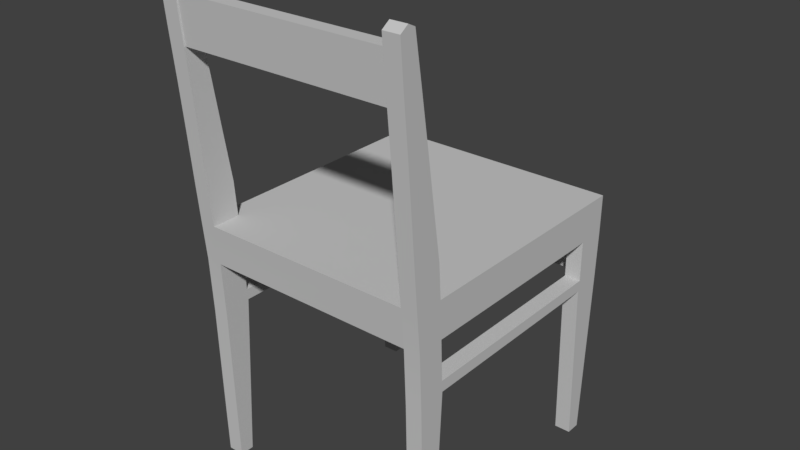 # Source: chair_Blender_.blend  (saved by Blender 2.79.0; exported with 4.5.12 LTS)
import bpy
from mathutils import Matrix  # noqa: F401  (used for matrix-valued properties, if any)

bpy.ops.wm.read_factory_settings(use_empty=True)
scene = bpy.context.scene
scene.name = 'Scene'

# ---- collections
col_collection_1 = bpy.data.collections.new('Collection 1'); scene.collection.children.link(col_collection_1)

# ---- materials (node trees are filled in below, after node groups)
mat_chair_mat = bpy.data.materials.new('chair_Mat')
mat_chair_mat.alpha_threshold = 0.0
mat_chair_mat.use_transparent_shadow = False
mat_chair_mat.diffuse_color = (0.588, 0.588, 0.588, 1.0)
mat_chair_mat.specular_color = (0.0, 0.0, 0.0)
mat_chair_mat.roughness = 0.5
mat_chair_mat.specular_intensity = 1.0

# ---- material node trees

# ---- world
world_world = bpy.data.worlds.new('World'); scene.world = world_world
world_world.color = (0.05088, 0.05088, 0.05088)
world_world.use_sun_shadow = False
world_world.sun_shadow_jitter_overblur = 0.0
world_world.cycles.sampling_method = 'MANUAL'

# ---- meshes
me_chair = bpy.data.meshes.new('chair')
me_chair.from_pydata([(-1.237, 4.864, 1.412), (1.249, 4.864, 1.412), (-1.237, 4.864, 1.608), (1.249, 4.864, 1.608), (1.249, 5.384, 1.494), (-1.237, 5.384, 1.494), (1.249, 5.384, 1.655), (-1.237, 5.384, 1.655), (1.263, 2.171, -1.514), (-1.259, 2.044, -1.513), (1.261, 2.044, -1.514), (-1.259, 2.171, -1.513), (-1.259, 2.044, -1.644), (-1.259, 2.171, -1.644), (1.262, 2.171, -1.645), (1.26, 2.044, -1.645), (1.408, 5.521, 1.684), (1.408, 5.044, 1.642), (1.408, 5.585, 1.591), (1.408, 5.044, 1.422), (1.408, 4.476, 1.587), (1.408, 4.476, 1.33), (1.408, 3.908, 1.537), (1.408, 3.908, 1.242), (1.408, 3.34, 1.489), (1.408, 3.34, 1.152), (1.408, 2.944, 1.454), (1.408, 2.944, 1.124), (1.408, 2.493, 1.412), (1.408, 2.513, 1.1), (1.408, 2.944, -1.311), (1.408, 2.513, -1.34), (1.408, 2.944, -1.684), (1.408, 2.493, -1.678), (1.408, 2.067, 1.392), (1.408, 2.047, 1.079), (1.408, 2.047, -1.34), (1.408, 2.048, -1.66), (1.408, 1.854, 1.382), (1.408, 1.92, 1.069), (1.408, 1.92, -1.325), (1.408, 1.919, -1.655), (1.408, 0.4997, 1.346), (1.408, 0.4997, 1.14), (1.408, 0.4997, -1.371), (1.408, 0.4997, -1.582), (1.408, -0.002339, 1.331), (1.408, -0.002339, 1.166), (1.408, -0.002339, -1.386), (1.408, -0.002339, -1.556), (1.408, 5.544, 1.505), (1.222, 5.585, 1.591), (1.222, 5.044, 1.642), (1.222, 5.521, 1.684), (1.222, 5.044, 1.422), (1.222, 4.476, 1.587), (1.222, 4.476, 1.33), (1.222, 3.908, 1.537), (1.222, 3.908, 1.242), (1.222, 3.34, 1.489), (1.222, 3.34, 1.152), (1.222, 2.944, 1.454), (1.222, 2.944, 1.124), (1.222, 2.493, 1.412), (1.222, 2.513, 1.1), (1.222, 2.944, -1.684), (1.222, 2.513, -1.34), (1.222, 2.944, -1.311), (1.222, 2.493, -1.678), (1.222, 2.067, 1.392), (1.222, 2.047, 1.079), (1.222, 2.047, -1.34), (1.222, 2.048, -1.66), (1.222, 1.854, 1.382), (1.222, 1.92, 1.069), (1.222, 1.92, -1.325), (1.222, 1.919, -1.655), (1.222, 0.4997, 1.346), (1.222, 0.4997, 1.14), (1.222, 0.4997, -1.371), (1.222, 0.4997, -1.582), (1.222, -0.002339, 1.331), (1.222, -0.002339, 1.166), (1.222, -0.002339, -1.386), (1.222, -0.002339, -1.556), (1.222, 5.544, 1.505), (1.222, 2.944, 1.124), (-1.222, 5.521, 1.684), (-1.222, 5.044, 1.642), (-1.222, 5.585, 1.591), (-1.222, 5.044, 1.422), (-1.222, 4.476, 1.587), (-1.222, 4.476, 1.33), (-1.222, 3.908, 1.537), (-1.222, 3.908, 1.242), (-1.222, 3.34, 1.489), (-1.222, 3.34, 1.152), (-1.222, 2.944, 1.454), (-1.222, 2.944, 1.124), (-1.222, 2.493, 1.412), (-1.222, 2.513, 1.1), (-1.222, 2.944, -1.311), (-1.222, 2.513, -1.34), (-1.222, 2.944, -1.684), (-1.222, 2.493, -1.678), (-1.222, 2.067, 1.392), (-1.222, 2.047, 1.079), (-1.222, 2.047, -1.34), (-1.222, 2.048, -1.66), (-1.222, 1.854, 1.382), (-1.222, 1.92, 1.069), (-1.222, 1.92, -1.325), (-1.222, 1.919, -1.655), (-1.222, 0.4997, 1.346), (-1.222, 0.4997, 1.14), (-1.222, 0.4997, -1.371), (-1.222, 0.4997, -1.582), (-1.222, -0.002339, 1.331), (-1.222, -0.002339, 1.166), (-1.222, -0.002339, -1.386), (-1.222, -0.002339, -1.556), (-1.222, 5.544, 1.505), (-1.408, 5.585, 1.591), (-1.408, 5.044, 1.642), (-1.408, 5.521, 1.684), (-1.408, 5.044, 1.422), (-1.408, 4.476, 1.587), (-1.408, 4.476, 1.33), (-1.408, 3.908, 1.537), (-1.408, 3.908, 1.242), (-1.408, 3.34, 1.489), (-1.408, 3.34, 1.152), (-1.408, 2.944, 1.454), (-1.408, 2.944, 1.124), (-1.408, 2.493, 1.412), (-1.408, 2.513, 1.1), (-1.408, 2.944, -1.684), (-1.408, 2.513, -1.34), (-1.408, 2.944, -1.311), (-1.408, 2.493, -1.678), (-1.408, 2.067, 1.392), (-1.408, 2.047, 1.079), (-1.408, 2.047, -1.34), (-1.408, 2.048, -1.66), (-1.408, 1.854, 1.382), (-1.408, 1.92, 1.069), (-1.408, 1.92, -1.325), (-1.408, 1.919, -1.655), (-1.408, 0.4997, 1.346), (-1.408, 0.4997, 1.14), (-1.408, 0.4997, -1.371), (-1.408, 0.4997, -1.582), (-1.408, -0.002339, 1.331), (-1.408, -0.002339, 1.166), (-1.408, -0.002339, -1.386), (-1.408, -0.002339, -1.556), (-1.408, 5.544, 1.505)], [], [(0, 1, 2), (2, 1, 3), (4, 5, 6), (6, 5, 7), (0, 4, 1), (4, 0, 5), (2, 3, 6), (6, 7, 2), (8, 9, 10), (9, 8, 11), (12, 13, 14), (14, 15, 12), (9, 12, 15), (15, 10, 9), (8, 14, 13), (13, 11, 8), (16, 17, 18), (17, 19, 18), (17, 20, 19), (20, 21, 19), (20, 22, 21), (22, 23, 21), (22, 24, 23), (24, 25, 23), (24, 26, 25), (26, 27, 25), (26, 28, 27), (28, 29, 27), (30, 31, 32), (31, 33, 32), (28, 34, 29), (34, 35, 29), (31, 36, 33), (36, 37, 33), (34, 38, 35), (38, 39, 35), (36, 40, 37), (40, 41, 37), (38, 42, 39), (42, 43, 39), (40, 44, 41), (44, 45, 41), (42, 46, 43), (46, 47, 43), (44, 48, 45), (48, 49, 45), (19, 50, 18), (30, 29, 31), (29, 30, 27), (36, 39, 40), (39, 36, 35), (51, 52, 53), (51, 54, 52), (54, 55, 52), (54, 56, 55), (56, 57, 55), (56, 58, 57), (58, 59, 57), (58, 60, 59), (60, 61, 59), (60, 62, 61), (62, 63, 61), (62, 64, 63), (65, 66, 67), (65, 68, 66), (64, 69, 63), (64, 70, 69), (68, 71, 66), (68, 72, 71), (70, 73, 69), (70, 74, 73), (72, 75, 71), (72, 76, 75), (74, 77, 73), (74, 78, 77), (76, 79, 75), (76, 80, 79), (78, 81, 77), (78, 82, 81), (80, 83, 79), (80, 84, 83), (51, 85, 54), (64, 62, 67), (67, 66, 64), (74, 70, 71), (71, 75, 74), (80, 45, 49), (49, 84, 80), (80, 76, 45), (76, 41, 45), (49, 48, 84), (48, 83, 84), (48, 79, 83), (79, 48, 44), (44, 75, 79), (75, 44, 40), (39, 74, 75), (75, 40, 39), (39, 43, 74), (43, 78, 74), (43, 47, 78), (47, 82, 78), (47, 46, 82), (46, 81, 82), (81, 46, 77), (46, 42, 77), (76, 72, 41), (72, 37, 41), (72, 68, 37), (68, 33, 37), (68, 65, 33), (65, 32, 33), (65, 30, 32), (65, 67, 30), (86, 27, 30), (30, 67, 86), (42, 73, 77), (73, 42, 38), (73, 38, 69), (38, 34, 69), (34, 63, 69), (34, 28, 63), (28, 61, 63), (28, 26, 61), (26, 59, 61), (26, 24, 59), (24, 57, 59), (24, 22, 57), (22, 55, 57), (22, 20, 55), (20, 52, 55), (20, 17, 52), (17, 53, 52), (17, 16, 53), (16, 51, 53), (51, 16, 18), (18, 50, 51), (50, 85, 51), (86, 60, 27), (60, 25, 27), (60, 58, 25), (58, 23, 25), (58, 56, 23), (56, 21, 23), (21, 56, 54), (19, 21, 54), (19, 54, 50), (50, 54, 85), (66, 31, 29), (29, 64, 66), (70, 29, 35), (29, 70, 64), (36, 71, 70), (70, 35, 36), (66, 36, 31), (36, 66, 71), (87, 88, 89), (88, 90, 89), (88, 91, 90), (91, 92, 90), (91, 93, 92), (93, 94, 92), (93, 95, 94), (95, 96, 94), (95, 97, 96), (97, 98, 96), (97, 99, 98), (99, 100, 98), (101, 102, 103), (102, 104, 103), (99, 105, 100), (105, 106, 100), (102, 107, 104), (107, 108, 104), (105, 109, 106), (109, 110, 106), (107, 111, 108), (111, 112, 108), (109, 113, 110), (113, 114, 110), (111, 115, 112), (115, 116, 112), (113, 117, 114), (117, 118, 114), (115, 119, 116), (119, 120, 116), (90, 121, 89), (101, 100, 102), (100, 101, 98), (107, 110, 111), (110, 107, 106), (122, 123, 124), (122, 125, 123), (125, 126, 123), (125, 127, 126), (127, 128, 126), (127, 129, 128), (129, 130, 128), (129, 131, 130), (131, 132, 130), (131, 133, 132), (133, 134, 132), (133, 135, 134), (136, 137, 138), (136, 139, 137), (135, 140, 134), (135, 141, 140), (139, 142, 137), (139, 143, 142), (141, 144, 140), (141, 145, 144), (143, 146, 142), (143, 147, 146), (145, 148, 144), (145, 149, 148), (147, 150, 146), (147, 151, 150), (149, 152, 148), (149, 153, 152), (151, 154, 150), (151, 155, 154), (122, 156, 125), (135, 133, 138), (138, 137, 135), (145, 141, 142), (142, 146, 145), (151, 116, 120), (120, 155, 151), (151, 147, 116), (147, 112, 116), (120, 119, 155), (119, 154, 155), (119, 150, 154), (150, 119, 115), (115, 146, 150), (146, 115, 111), (110, 145, 146), (146, 111, 110), (110, 114, 145), (114, 149, 145), (114, 118, 149), (118, 153, 149), (118, 117, 153), (117, 152, 153), (152, 117, 148), (117, 113, 148), (147, 143, 112), (143, 108, 112), (143, 139, 108), (139, 104, 108), (139, 136, 104), (136, 103, 104), (136, 101, 103), (136, 138, 101), (133, 98, 101), (101, 138, 133), (113, 144, 148), (144, 113, 109), (144, 109, 140), (109, 105, 140), (105, 134, 140), (105, 99, 134), (99, 132, 134), (99, 97, 132), (97, 130, 132), (97, 95, 130), (95, 128, 130), (95, 93, 128), (93, 126, 128), (93, 91, 126), (91, 123, 126), (91, 88, 123), (88, 124, 123), (88, 87, 124), (87, 122, 124), (122, 87, 89), (89, 121, 122), (121, 156, 122), (133, 131, 98), (131, 96, 98), (131, 129, 96), (129, 94, 96), (129, 127, 94), (127, 92, 94), (92, 127, 125), (90, 92, 125), (90, 125, 121), (121, 125, 156), (137, 102, 100), (100, 135, 137), (141, 100, 106), (100, 141, 135), (107, 142, 141), (141, 106, 107), (137, 107, 102), (107, 137, 142), (103, 68, 104), (68, 103, 65), (103, 67, 65), (103, 101, 67), (101, 86, 67), (101, 98, 86), (98, 97, 61), (61, 86, 98), (61, 99, 63), (99, 61, 97), (102, 104, 68), (68, 66, 102), (64, 63, 99), (99, 100, 64), (66, 64, 100), (100, 102, 66)])
me_chair.polygons.foreach_set('use_smooth', [True] * 312)
_k = set([(0, 1), (0, 2), (0, 5), (1, 3), (1, 4), (2, 3), (2, 7), (3, 6), (4, 5), (4, 6), (5, 7), (6, 7), (8, 10), (8, 11), (8, 14), (9, 10), (9, 11), (9, 12), (10, 15), (11, 13), (12, 13), (12, 15), (13, 14), (14, 15), (16, 17), (16, 18), (16, 53), (17, 20), (18, 50), (18, 51), (19, 21), (19, 50), (20, 22), (21, 23), (22, 24), (23, 25), (24, 26), (25, 27), (26, 28), (27, 30), (27, 86), (28, 34), (29, 31), (29, 35), (29, 64), (30, 32), (31, 36), (31, 66), (32, 33), (32, 65), (33, 37), (34, 38), (35, 36), (35, 70), (36, 71), (37, 41), (38, 42), (39, 40), (39, 43), (39, 74), (40, 44), (40, 75), (41, 45), (42, 46), (43, 47), (44, 48), (45, 49), (46, 47), (46, 81), (47, 82), (48, 49), (48, 83), (49, 84), (50, 85), (51, 53), (51, 85), (52, 53), (52, 55), (54, 56), (54, 85), (55, 57), (56, 58), (57, 59), (58, 60), (59, 61), (60, 62), (60, 86), (61, 63), (61, 86), (61, 97), (62, 67), (63, 64), (63, 69), (63, 99), (64, 66), (64, 70), (65, 67), (65, 68), (65, 103), (66, 68), (66, 71), (68, 72), (68, 104), (69, 73), (70, 71), (72, 76), (73, 77), (74, 75), (74, 78), (75, 79), (76, 80), (77, 81), (78, 82), (79, 83), (80, 84), (81, 82), (83, 84), (87, 88), (87, 89), (87, 124), (88, 91), (89, 121), (89, 122), (90, 92), (90, 121), (91, 93), (92, 94), (93, 95), (94, 96), (95, 97), (96, 98), (97, 98), (97, 99), (98, 101), (98, 133), (99, 100), (99, 105), (100, 102), (100, 106), (100, 135), (101, 103), (102, 104), (102, 107), (102, 137), (103, 104), (103, 136), (104, 108), (105, 109), (106, 107), (106, 141), (107, 142), (108, 112), (109, 113), (110, 111), (110, 114), (110, 145), (111, 115), (111, 146), (112, 116), (113, 117), (114, 118), (115, 119), (116, 120), (117, 118), (117, 152), (118, 153), (119, 120), (119, 154), (120, 155), (121, 156), (122, 124), (122, 156), (123, 124), (123, 126), (125, 127), (125, 156), (126, 128), (127, 129), (128, 130), (129, 131), (130, 132), (131, 133), (132, 134), (133, 138), (134, 140), (135, 137), (135, 141), (136, 138), (136, 139), (137, 142), (139, 143), (140, 144), (141, 142), (143, 147), (144, 148), (145, 146), (145, 149), (146, 150), (147, 151), (148, 152), (149, 153), (150, 154), (151, 155), (152, 153), (154, 155)])
me_chair.attributes.new('sharp_edge', 'BOOLEAN', 'EDGE').data.foreach_set('value', [ (min(e.vertices), max(e.vertices)) in _k for e in me_chair.edges])
_uv = me_chair.uv_layers.new(name='UVMap')
_uv.uv.foreach_set('vector', [0.1657, 0.8652, 0.5733, 0.8652, 0.1657, 0.8974, 0.1657, 0.8974, 0.5733, 0.8652, 0.5733, 0.8974, 0.5733, 0.9504, 0.1657, 0.9504, 0.5733, 0.9241, 0.5733, 0.9241, 0.1657, 0.9504, 0.1657, 0.9241, 0.5733, 0.8652, 0.1657, 0.9504, 0.1657, 0.8652, 0.1657, 0.9504, 0.5733, 0.8652, 0.5733, 0.9504, 0.1657, 0.8652, 0.5733, 0.8652, 0.5733, 0.9504, 0.5733, 0.9504, 0.1657, 0.9504, 0.1657, 0.8652, 0.7812, 0.9876, 0.7596, 0.558, 0.7596, 0.9873, 0.7596, 0.558, 0.7812, 0.9876, 0.7812, 0.558, 0.7814, 0.9873, 0.7599, 0.9873, 0.7599, 0.5576, 0.7599, 0.5576, 0.7814, 0.558, 0.7814, 0.9873, 0.7596, 0.9873, 0.7819, 0.9873, 0.7821, 0.558, 0.7821, 0.558, 0.7599, 0.5579, 0.7596, 0.9873, 0.7819, 0.9876, 0.7596, 0.9876, 0.7599, 0.558, 0.7599, 0.558, 0.7822, 0.558, 0.7819, 0.9876, 0.01769, 0.9736, 0.02508, 0.8908, 0.03398, 0.9848, 0.02508, 0.8908, 0.06329, 0.8908, 0.03398, 0.9848, 0.02508, 0.8908, 0.03456, 0.7921, 0.06329, 0.8908, 0.03456, 0.7921, 0.07922, 0.7921, 0.06329, 0.8908, 0.03456, 0.7921, 0.04323, 0.6934, 0.07922, 0.7921, 0.04323, 0.6934, 0.09461, 0.6934, 0.07922, 0.7921, 0.04323, 0.6934, 0.05156, 0.5947, 0.09461, 0.6934, 0.05156, 0.5947, 0.1102, 0.5947, 0.09461, 0.6934, 0.05156, 0.5947, 0.05774, 0.5259, 0.1102, 0.5947, 0.05774, 0.5259, 0.1151, 0.5259, 0.1102, 0.5947, 0.05774, 0.5259, 0.06503, 0.4475, 0.1151, 0.5259, 0.06503, 0.4475, 0.1193, 0.4511, 0.1151, 0.5259, 0.5382, 0.5259, 0.5433, 0.4511, 0.6031, 0.5259, 0.5433, 0.4511, 0.602, 0.4475, 0.6031, 0.5259, 0.06503, 0.4475, 0.06856, 0.3735, 0.1193, 0.4511, 0.06856, 0.3735, 0.1228, 0.37, 0.1193, 0.4511, 0.5433, 0.4511, 0.5433, 0.37, 0.602, 0.4475, 0.5433, 0.37, 0.5989, 0.3703, 0.602, 0.4475, 0.06856, 0.3735, 0.07032, 0.3366, 0.1228, 0.37, 0.07032, 0.3366, 0.1246, 0.348, 0.1228, 0.37, 0.5433, 0.37, 0.5407, 0.348, 0.5989, 0.3703, 0.5407, 0.348, 0.598, 0.3478, 0.5989, 0.3703, 0.07032, 0.3366, 0.07649, 0.1012, 0.1246, 0.348, 0.07649, 0.1012, 0.1123, 0.1012, 0.1246, 0.348, 0.5407, 0.348, 0.5486, 0.1012, 0.598, 0.3478, 0.5486, 0.1012, 0.5852, 0.1012, 0.598, 0.3478, 0.07649, 0.1012, 0.07914, 0.01397, 0.1123, 0.1012, 0.07914, 0.01397, 0.1078, 0.01397, 0.1123, 0.1012, 0.5486, 0.1012, 0.5512, 0.01397, 0.5852, 0.1012, 0.5512, 0.01397, 0.5808, 0.01397, 0.5852, 0.1012, 0.06329, 0.8908, 0.04884, 0.9778, 0.03398, 0.9848, 0.5382, 0.5259, 0.1193, 0.4511, 0.5433, 0.4511, 0.1193, 0.4511, 0.5382, 0.5259, 0.1151, 0.5259, 0.5433, 0.37, 0.1246, 0.348, 0.5407, 0.348, 0.1246, 0.348, 0.5433, 0.37, 0.1228, 0.37, 0.03398, 0.9848, 0.02508, 0.8908, 0.01769, 0.9736, 0.03398, 0.9848, 0.06329, 0.8908, 0.02508, 0.8908, 0.06329, 0.8908, 0.03456, 0.7921, 0.02508, 0.8908, 0.06329, 0.8908, 0.07922, 0.7921, 0.03456, 0.7921, 0.07922, 0.7921, 0.04323, 0.6934, 0.03456, 0.7921, 0.07922, 0.7921, 0.09461, 0.6934, 0.04323, 0.6934, 0.09461, 0.6934, 0.05156, 0.5947, 0.04323, 0.6934, 0.09461, 0.6934, 0.1102, 0.5947, 0.05156, 0.5947, 0.1102, 0.5947, 0.05774, 0.5259, 0.05156, 0.5947, 0.1102, 0.5947, 0.1151, 0.5259, 0.05774, 0.5259, 0.1151, 0.5259, 0.06503, 0.4475, 0.05774, 0.5259, 0.1151, 0.5259, 0.1193, 0.4511, 0.06503, 0.4475, 0.6031, 0.5259, 0.5433, 0.4511, 0.5382, 0.5259, 0.6031, 0.5259, 0.602, 0.4475, 0.5433, 0.4511, 0.1193, 0.4511, 0.06856, 0.3735, 0.06503, 0.4475, 0.1193, 0.4511, 0.1228, 0.37, 0.06856, 0.3735, 0.602, 0.4475, 0.5433, 0.37, 0.5433, 0.4511, 0.602, 0.4475, 0.5989, 0.3703, 0.5433, 0.37, 0.1228, 0.37, 0.07032, 0.3366, 0.06856, 0.3735, 0.1228, 0.37, 0.1246, 0.348, 0.07032, 0.3366, 0.5989, 0.3703, 0.5407, 0.348, 0.5433, 0.37, 0.5989, 0.3703, 0.598, 0.3478, 0.5407, 0.348, 0.1246, 0.348, 0.07649, 0.1012, 0.07032, 0.3366, 0.1246, 0.348, 0.1123, 0.1012, 0.07649, 0.1012, 0.598, 0.3478, 0.5486, 0.1012, 0.5407, 0.348, 0.598, 0.3478, 0.5852, 0.1012, 0.5486, 0.1012, 0.1123, 0.1012, 0.07914, 0.01397, 0.07649, 0.1012, 0.1123, 0.1012, 0.1078, 0.01397, 0.07914, 0.01397, 0.5852, 0.1012, 0.5512, 0.01397, 0.5486, 0.1012, 0.5852, 0.1012, 0.5808, 0.01397, 0.5512, 0.01397, 0.03398, 0.9848, 0.04884, 0.9778, 0.06329, 0.8908, 0.1193, 0.4511, 0.1151, 0.5259, 0.5382, 0.5259, 0.5382, 0.5259, 0.5433, 0.4511, 0.1193, 0.4511, 0.1246, 0.348, 0.1228, 0.37, 0.5433, 0.37, 0.5433, 0.37, 0.5407, 0.348, 0.1246, 0.348, 0.7472, 0.1067, 0.7131, 0.1067, 0.7132, 0.01528, 0.7132, 0.01528, 0.7472, 0.01528, 0.7472, 0.1067, 0.7472, 0.1067, 0.7472, 0.3653, 0.7131, 0.1067, 0.7472, 0.3653, 0.7131, 0.3653, 0.7131, 0.1067, 0.1404, 0.08924, 0.1895, 0.08924, 0.1404, 0.02295, 0.1895, 0.08924, 0.1895, 0.02295, 0.1404, 0.02295, 0.7472, 0.01528, 0.7131, 0.1067, 0.7132, 0.01528, 0.7131, 0.1067, 0.7472, 0.01528, 0.7472, 0.1067, 0.7472, 0.1067, 0.7131, 0.3655, 0.7131, 0.1067, 0.7131, 0.3655, 0.7472, 0.1067, 0.7472, 0.3655, 0.7812, 0.9869, 0.7579, 0.9869, 0.7579, 0.5556, 0.7579, 0.5556, 0.7812, 0.5556, 0.7812, 0.9869, 0.7131, 0.3655, 0.7131, 0.1067, 0.7472, 0.3655, 0.7131, 0.1067, 0.7472, 0.1067, 0.7472, 0.3655, 0.7131, 0.1067, 0.7132, 0.01528, 0.7472, 0.1067, 0.7132, 0.01528, 0.7472, 0.01528, 0.7472, 0.1067, 0.1404, 0.08924, 0.1895, 0.08924, 0.1404, 0.02295, 0.1895, 0.08924, 0.1895, 0.02295, 0.1404, 0.02295, 0.937, 0.01115, 0.9701, 0.01115, 0.937, 0.1001, 0.9701, 0.01115, 0.9701, 0.1001, 0.937, 0.1001, 0.7472, 0.3653, 0.7472, 0.3888, 0.7131, 0.3653, 0.7472, 0.3888, 0.7131, 0.3888, 0.7131, 0.3653, 0.7472, 0.3888, 0.7472, 0.4698, 0.7131, 0.3888, 0.7472, 0.4698, 0.7131, 0.4698, 0.7131, 0.3888, 0.7472, 0.4698, 0.7472, 0.552, 0.7131, 0.4698, 0.7472, 0.552, 0.7131, 0.552, 0.7131, 0.4698, 0.6447, 0.5463, 0.6795, 0.4767, 0.6795, 0.5463, 0.6447, 0.5463, 0.6447, 0.4767, 0.6795, 0.4767, 0.6447, 0.02262, 0.6795, 0.02262, 0.6795, 0.4767, 0.6795, 0.4767, 0.6447, 0.4767, 0.6447, 0.02262, 0.9701, 0.1001, 0.937, 0.3402, 0.937, 0.1001, 0.937, 0.3402, 0.9701, 0.1001, 0.9701, 0.3402, 0.937, 0.3402, 0.9701, 0.3402, 0.937, 0.378, 0.9701, 0.3402, 0.9701, 0.378, 0.937, 0.378, 0.9701, 0.378, 0.937, 0.4535, 0.937, 0.378, 0.9701, 0.378, 0.9701, 0.4535, 0.937, 0.4535, 0.9701, 0.4535, 0.937, 0.5336, 0.937, 0.4535, 0.9701, 0.4535, 0.9701, 0.5336, 0.937, 0.5336, 0.9701, 0.5336, 0.937, 0.6039, 0.937, 0.5336, 0.9701, 0.5336, 0.9701, 0.6039, 0.937, 0.6039, 0.9701, 0.6039, 0.937, 0.7047, 0.937, 0.6039, 0.9701, 0.6039, 0.9701, 0.7047, 0.937, 0.7047, 0.9701, 0.7047, 0.937, 0.8056, 0.937, 0.7047, 0.9701, 0.7047, 0.9701, 0.8056, 0.937, 0.8056, 0.9701, 0.8056, 0.937, 0.9065, 0.937, 0.8056, 0.9701, 0.8056, 0.9701, 0.9065, 0.937, 0.9065, 0.9701, 0.9065, 0.937, 0.9912, 0.937, 0.9065, 0.9701, 0.9065, 0.9701, 0.9912, 0.937, 0.9912, 0.6013, 0.9474, 0.5707, 0.9627, 0.5707, 0.9474, 0.5707, 0.9627, 0.6013, 0.9474, 0.6013, 0.9627, 0.6013, 0.9627, 0.6013, 0.9768, 0.5707, 0.9627, 0.6013, 0.9768, 0.5707, 0.9768, 0.5707, 0.9627, 0.1701, 0.5504, 0.1701, 0.6153, 0.1395, 0.5504, 0.1701, 0.6153, 0.1395, 0.6153, 0.1395, 0.5504, 0.1701, 0.6153, 0.1701, 0.7084, 0.1395, 0.6153, 0.1701, 0.7084, 0.1395, 0.7084, 0.1395, 0.6153, 0.1701, 0.7084, 0.1701, 0.8015, 0.1395, 0.7084, 0.1701, 0.8015, 0.1395, 0.8015, 0.1395, 0.7084, 0.1395, 0.8015, 0.1701, 0.8015, 0.1701, 0.8946, 0.1395, 0.8946, 0.1395, 0.8015, 0.1701, 0.8946, 0.1395, 0.8946, 0.1701, 0.8946, 0.1395, 0.9768, 0.1395, 0.9768, 0.1701, 0.8946, 0.1701, 0.9768, 0.5433, 0.4511, 0.5433, 0.4511, 0.1193, 0.4511, 0.1193, 0.4511, 0.1193, 0.4511, 0.5433, 0.4511, 0.7472, 0.3886, 0.7131, 0.4735, 0.7131, 0.3886, 0.7131, 0.4735, 0.7472, 0.3886, 0.7472, 0.4735, 0.7579, 0.9882, 0.7812, 0.9882, 0.7812, 0.5548, 0.7812, 0.5548, 0.7579, 0.5548, 0.7579, 0.9882, 0.7131, 0.4735, 0.7472, 0.3886, 0.7472, 0.4735, 0.7472, 0.3886, 0.7131, 0.4735, 0.7131, 0.3886, 0.01769, 0.9736, 0.02508, 0.8908, 0.03398, 0.9848, 0.02508, 0.8908, 0.06329, 0.8908, 0.03398, 0.9848, 0.02508, 0.8908, 0.03456, 0.7921, 0.06329, 0.8908, 0.03456, 0.7921, 0.07922, 0.7921, 0.06329, 0.8908, 0.03456, 0.7921, 0.04323, 0.6934, 0.07922, 0.7921, 0.04323, 0.6934, 0.09461, 0.6934, 0.07922, 0.7921, 0.04323, 0.6934, 0.05156, 0.5947, 0.09461, 0.6934, 0.05156, 0.5947, 0.1102, 0.5947, 0.09461, 0.6934, 0.05156, 0.5947, 0.05774, 0.5259, 0.1102, 0.5947, 0.05774, 0.5259, 0.1151, 0.5259, 0.1102, 0.5947, 0.05774, 0.5259, 0.06503, 0.4475, 0.1151, 0.5259, 0.06503, 0.4475, 0.1193, 0.4511, 0.1151, 0.5259, 0.5382, 0.5259, 0.5433, 0.4511, 0.6031, 0.5259, 0.5433, 0.4511, 0.602, 0.4475, 0.6031, 0.5259, 0.06503, 0.4475, 0.06856, 0.3735, 0.1193, 0.4511, 0.06856, 0.3735, 0.1228, 0.37, 0.1193, 0.4511, 0.5433, 0.4511, 0.5433, 0.37, 0.602, 0.4475, 0.5433, 0.37, 0.5989, 0.3703, 0.602, 0.4475, 0.06856, 0.3735, 0.07032, 0.3366, 0.1228, 0.37, 0.07032, 0.3366, 0.1246, 0.348, 0.1228, 0.37, 0.5433, 0.37, 0.5407, 0.348, 0.5989, 0.3703, 0.5407, 0.348, 0.598, 0.3478, 0.5989, 0.3703, 0.07032, 0.3366, 0.07649, 0.1012, 0.1246, 0.348, 0.07649, 0.1012, 0.1123, 0.1012, 0.1246, 0.348, 0.5407, 0.348, 0.5486, 0.1012, 0.598, 0.3478, 0.5486, 0.1012, 0.5852, 0.1012, 0.598, 0.3478, 0.07649, 0.1012, 0.07914, 0.01397, 0.1123, 0.1012, 0.07914, 0.01397, 0.1078, 0.01397, 0.1123, 0.1012, 0.5486, 0.1012, 0.5512, 0.01397, 0.5852, 0.1012, 0.5512, 0.01397, 0.5808, 0.01397, 0.5852, 0.1012, 0.06329, 0.8908, 0.04884, 0.9778, 0.03398, 0.9848, 0.5382, 0.5259, 0.1193, 0.4511, 0.5433, 0.4511, 0.1193, 0.4511, 0.5382, 0.5259, 0.1151, 0.5259, 0.5433, 0.37, 0.1246, 0.348, 0.5407, 0.348, 0.1246, 0.348, 0.5433, 0.37, 0.1228, 0.37, 0.03398, 0.9848, 0.02508, 0.8908, 0.01769, 0.9736, 0.03398, 0.9848, 0.06329, 0.8908, 0.02508, 0.8908, 0.06329, 0.8908, 0.03456, 0.7921, 0.02508, 0.8908, 0.06329, 0.8908, 0.07922, 0.7921, 0.03456, 0.7921, 0.07922, 0.7921, 0.04323, 0.6934, 0.03456, 0.7921, 0.07922, 0.7921, 0.09461, 0.6934, 0.04323, 0.6934, 0.09461, 0.6934, 0.05156, 0.5947, 0.04323, 0.6934, 0.09461, 0.6934, 0.1102, 0.5947, 0.05156, 0.5947, 0.1102, 0.5947, 0.05774, 0.5259, 0.05156, 0.5947, 0.1102, 0.5947, 0.1151, 0.5259, 0.05774, 0.5259, 0.1151, 0.5259, 0.06503, 0.4475, 0.05774, 0.5259, 0.1151, 0.5259, 0.1193, 0.4511, 0.06503, 0.4475, 0.6031, 0.5259, 0.5433, 0.4511, 0.5382, 0.5259, 0.6031, 0.5259, 0.602, 0.4475, 0.5433, 0.4511, 0.1193, 0.4511, 0.06856, 0.3735, 0.06503, 0.4475, 0.1193, 0.4511, 0.1228, 0.37, 0.06856, 0.3735, 0.602, 0.4475, 0.5433, 0.37, 0.5433, 0.4511, 0.602, 0.4475, 0.5989, 0.3703, 0.5433, 0.37, 0.1228, 0.37, 0.07032, 0.3366, 0.06856, 0.3735, 0.1228, 0.37, 0.1246, 0.348, 0.07032, 0.3366, 0.5989, 0.3703, 0.5407, 0.348, 0.5433, 0.37, 0.5989, 0.3703, 0.598, 0.3478, 0.5407, 0.348, 0.1246, 0.348, 0.07649, 0.1012, 0.07032, 0.3366, 0.1246, 0.348, 0.1123, 0.1012, 0.07649, 0.1012, 0.598, 0.3478, 0.5486, 0.1012, 0.5407, 0.348, 0.598, 0.3478, 0.5852, 0.1012, 0.5486, 0.1012, 0.1123, 0.1012, 0.07914, 0.01397, 0.07649, 0.1012, 0.1123, 0.1012, 0.1078, 0.01397, 0.07914, 0.01397, 0.5852, 0.1012, 0.5512, 0.01397, 0.5486, 0.1012, 0.5852, 0.1012, 0.5808, 0.01397, 0.5512, 0.01397, 0.03398, 0.9848, 0.04884, 0.9778, 0.06329, 0.8908, 0.1193, 0.4511, 0.1151, 0.5259, 0.5382, 0.5259, 0.5382, 0.5259, 0.5433, 0.4511, 0.1193, 0.4511, 0.1246, 0.348, 0.1228, 0.37, 0.5433, 0.37, 0.5433, 0.37, 0.5407, 0.348, 0.1246, 0.348, 0.8286, 0.1067, 0.7946, 0.1067, 0.7946, 0.01529, 0.7946, 0.01529, 0.8286, 0.01529, 0.8286, 0.1067, 0.8286, 0.1067, 0.8286, 0.3653, 0.7946, 0.1067, 0.8286, 0.3653, 0.7946, 0.3653, 0.7946, 0.1067, 0.1404, 0.08924, 0.1895, 0.08924, 0.1404, 0.02295, 0.1895, 0.08924, 0.1895, 0.02295, 0.1404, 0.02295, 0.8286, 0.01529, 0.7946, 0.1067, 0.7946, 0.01529, 0.7946, 0.1067, 0.8286, 0.01529, 0.8286, 0.1067, 0.8286, 0.1067, 0.7946, 0.3655, 0.7946, 0.1067, 0.7946, 0.3655, 0.8286, 0.1067, 0.8286, 0.3655, 0.7812, 0.9869, 0.7579, 0.9869, 0.7579, 0.5556, 0.7579, 0.5556, 0.7812, 0.5556, 0.7812, 0.9869, 0.7946, 0.3655, 0.7946, 0.1067, 0.8286, 0.3655, 0.7946, 0.1067, 0.8286, 0.1067, 0.8286, 0.3655, 0.7946, 0.1067, 0.7946, 0.01529, 0.8286, 0.1067, 0.7946, 0.01529, 0.8286, 0.01529, 0.8286, 0.1067, 0.1404, 0.08924, 0.1895, 0.08924, 0.1404, 0.02295, 0.1895, 0.08924, 0.1895, 0.02295, 0.1404, 0.02295, 0.867, 0.01115, 0.9001, 0.01115, 0.867, 0.1001, 0.9001, 0.01115, 0.9001, 0.1001, 0.867, 0.1001, 0.8286, 0.3653, 0.8286, 0.3888, 0.7946, 0.3653, 0.8286, 0.3888, 0.7946, 0.3888, 0.7946, 0.3653, 0.8286, 0.3888, 0.8286, 0.4699, 0.7946, 0.3888, 0.8286, 0.4699, 0.7946, 0.4699, 0.7946, 0.3888, 0.8286, 0.4699, 0.8286, 0.552, 0.7946, 0.4699, 0.8286, 0.552, 0.7946, 0.552, 0.7946, 0.4699, 0.6795, 0.5463, 0.6447, 0.4767, 0.6447, 0.5463, 0.6795, 0.5463, 0.6795, 0.4767, 0.6447, 0.4767, 0.6795, 0.02262, 0.6447, 0.02262, 0.6447, 0.4767, 0.6447, 0.4767, 0.6795, 0.4767, 0.6795, 0.02262, 0.9001, 0.1001, 0.867, 0.3401, 0.867, 0.1001, 0.867, 0.3401, 0.9001, 0.1001, 0.9001, 0.3401, 0.867, 0.3401, 0.9001, 0.3401, 0.867, 0.3778, 0.9001, 0.3401, 0.9001, 0.3778, 0.867, 0.3778, 0.9001, 0.3778, 0.867, 0.4533, 0.867, 0.3778, 0.9001, 0.3778, 0.9001, 0.4533, 0.867, 0.4533, 0.9001, 0.4533, 0.867, 0.5332, 0.867, 0.4533, 0.9001, 0.4533, 0.9001, 0.5332, 0.867, 0.5332, 0.9001, 0.5332, 0.867, 0.6033, 0.867, 0.5332, 0.9001, 0.5332, 0.9001, 0.6033, 0.867, 0.6033, 0.9001, 0.6033, 0.867, 0.7039, 0.867, 0.6033, 0.9001, 0.6033, 0.9001, 0.7039, 0.867, 0.7039, 0.9001, 0.7039, 0.867, 0.8046, 0.867, 0.7039, 0.9001, 0.7039, 0.9001, 0.8046, 0.867, 0.8046, 0.9001, 0.8046, 0.867, 0.9052, 0.867, 0.8046, 0.9001, 0.8046, 0.9001, 0.9052, 0.867, 0.9052, 0.9001, 0.9052, 0.867, 0.9897, 0.867, 0.9052, 0.9001, 0.9052, 0.9001, 0.9897, 0.867, 0.9897, 0.1701, 0.9474, 0.1395, 0.9627, 0.1395, 0.9474, 0.1395, 0.9627, 0.1701, 0.9474, 0.1701, 0.9627, 0.1701, 0.9627, 0.1701, 0.9768, 0.1395, 0.9627, 0.1701, 0.9768, 0.1395, 0.9768, 0.1395, 0.9627, 0.6013, 0.5504, 0.6013, 0.6153, 0.5707, 0.5504, 0.6013, 0.6153, 0.5707, 0.6153, 0.5707, 0.5504, 0.6013, 0.6153, 0.6013, 0.7084, 0.5707, 0.6153, 0.6013, 0.7084, 0.5707, 0.7084, 0.5707, 0.6153, 0.6013, 0.7084, 0.6013, 0.8015, 0.5707, 0.7084, 0.6013, 0.8015, 0.5707, 0.8015, 0.5707, 0.7084, 0.5707, 0.8015, 0.6013, 0.8015, 0.6013, 0.8946, 0.5707, 0.8946, 0.5707, 0.8015, 0.6013, 0.8946, 0.5707, 0.8946, 0.6013, 0.8946, 0.5707, 0.9768, 0.5707, 0.9768, 0.6013, 0.8946, 0.6013, 0.9768, 0.5433, 0.4511, 0.5433, 0.4511, 0.1193, 0.4511, 0.1193, 0.4511, 0.1193, 0.4511, 0.5433, 0.4511, 0.8286, 0.3886, 0.7946, 0.4736, 0.7946, 0.3886, 0.7946, 0.4736, 0.8286, 0.3886, 0.8286, 0.4736, 0.7812, 0.9882, 0.7579, 0.9882, 0.7579, 0.5548, 0.7579, 0.5548, 0.7812, 0.5548, 0.7812, 0.9882, 0.7946, 0.4736, 0.8286, 0.3886, 0.8286, 0.4736, 0.8286, 0.3886, 0.7946, 0.4736, 0.7946, 0.3886, 0.4746, 0.5625, 0.2281, 0.5396, 0.4746, 0.5396, 0.2281, 0.5396, 0.4746, 0.5625, 0.2281, 0.5625, 0.4746, 0.5625, 0.2281, 0.594, 0.2281, 0.5625, 0.4746, 0.5625, 0.4746, 0.594, 0.2281, 0.594, 0.4746, 0.594, 0.2281, 0.7993, 0.2281, 0.594, 0.4746, 0.594, 0.4746, 0.7993, 0.2281, 0.7993, 0.4746, 0.7993, 0.4746, 0.8271, 0.2281, 0.8271, 0.2281, 0.8271, 0.2281, 0.7993, 0.4746, 0.7993, 0.2281, 0.8501, 0.4746, 0.8271, 0.2281, 0.8271, 0.4746, 0.8271, 0.2281, 0.8501, 0.4746, 0.8501, 0.2213, 0.2526, 0.2213, 0.2805, 0.4629, 0.2805, 0.4629, 0.2805, 0.4629, 0.2526, 0.2213, 0.2526, 0.4629, 0.05091, 0.4629, 0.02509, 0.2213, 0.02509, 0.2213, 0.02509, 0.2213, 0.05091, 0.4629, 0.05091, 0.4629, 0.2526, 0.4629, 0.05091, 0.2213, 0.05091, 0.2213, 0.05091, 0.2213, 0.2526, 0.4629, 0.2526])
me_chair.materials.append(mat_chair_mat)
me_chair.use_remesh_preserve_volume = False
me_chair.use_remesh_preserve_attributes = False
me_chair.use_mirror_vertex_groups = False
me_chair.update()
me_chair.normals_split_custom_set([tuple(v) for v in zip(*[iter([0.0, -1.0, 0.0, 0.0, -1.0, 0.0, 0.0, -1.0, 0.0, 0.0, -1.0, 0.0, 0.0, -1.0, 0.0, 0.0, -1.0, 0.0, 0.0, 1.0, 0.0, 0.0, 1.0, 0.0, 0.0, 1.0, 0.0, 0.0, 1.0, 0.0, 0.0, 1.0, 0.0, 0.0, 1.0, 0.0, 0.0, 0.1564, -0.9877, 0.0, 0.1564, -0.9877, 0.0, 0.1564, -0.9877, 0.0, 0.1564, -0.9877, 0.0, 0.1564, -0.9877, 0.0, 0.1564, -0.9877, 0.0, -0.08898, 0.996, 0.0, -0.08898, 0.996, 0.0, -0.08898, 0.996, 0.0, -0.08898, 0.996, 0.0, -0.08898, 0.996, 0.0, -0.08898, 0.996, 0.0005304, 5.987e-05, 1.0, 0.0005356, -4.368e-05, 1.0, 0.0005302, 6.344e-05, 1.0, 0.0005356, -4.368e-05, 1.0, 0.0005304, 5.987e-05, 1.0, 0.0005358, -4.721e-05, 1.0, -0.0005356, 3.641e-05, -1.0, -0.0005358, 3.967e-05, -1.0, -0.0005308, -5.92e-05, -1.0, -0.0005308, -5.92e-05, -1.0, -0.0005306, -6.249e-05, -1.0, -0.0005356, 3.641e-05, -1.0, 0.0, -1.0, -2.705e-06, 0.0, -1.0, -2.896e-06, 0.0, -1.0, 2.705e-06, 0.0, -1.0, 2.705e-06, 0.0, -1.0, 2.895e-06, 0.0, -1.0, -2.705e-06, 0.0, 1.0, -5.5e-06, 0.0, 1.0, -5.787e-06, 0.0, 1.0, 2.607e-06, 0.0, 1.0, 2.607e-06, 0.0, 1.0, 2.893e-06, 0.0, 1.0, -5.5e-06, 1.0, 3.14e-07, 0.0, 1.0, 1.274e-08, 0.0, 1.0, 2.324e-07, 0.0, 1.0, 1.274e-08, 0.0, 1.0, -1.561e-08, 0.0, 1.0, 2.324e-07, 0.0, 1.0, 1.274e-08, 0.0, 1.0, -5.472e-08, 0.0, 1.0, -1.561e-08, 0.0, 1.0, -5.472e-08, 0.0, 1.0, -7.755e-08, 0.0, 1.0, -1.561e-08, 0.0, 1.0, -5.472e-08, 0.0, 1.0, 3.444e-08, 0.0, 1.0, -7.755e-08, 0.0, 1.0, 3.444e-08, 0.0, 1.0, 1.187e-08, 0.0, 1.0, -7.755e-08, 0.0, 1.0, 3.444e-08, 0.0, 1.0, -5.744e-08, 0.0, 1.0, 1.187e-08, 0.0, 1.0, -5.744e-08, 0.0, 1.0, -8.54e-08, 0.0, 1.0, 1.187e-08, 0.0, 1.0, -5.744e-08, 0.0, 1.0, -1.67e-08, 0.0, 1.0, -8.54e-08, 0.0, 1.0, -1.67e-08, 0.0, 1.0, 1.225e-07, 0.0, 1.0, -8.54e-08, 0.0, 1.0, -1.67e-08, 0.0, 1.0, -1.623e-08, 0.0, 1.0, 1.225e-07, 0.0, 1.0, -1.623e-08, 0.0, 1.0, 7.323e-08, 0.0, 1.0, 1.225e-07, 0.0, 1.0, -8.193e-09, 0.0, 1.0, -8.633e-08, 0.0, 1.0, 2.136e-07, 0.0, 1.0, -8.633e-08, 0.0, 1.0, 0.0, 0.0, 1.0, 2.136e-07, 0.0, 1.0, -1.623e-08, 0.0, 1.0, -7.757e-08, 0.0, 1.0, 7.323e-08, 0.0, 1.0, -7.757e-08, 0.0, 1.0, -1.153e-07, 0.0, 1.0, 7.323e-08, 0.0, 1.0, -8.633e-08, 0.0, 1.0, 0.0, 0.0, 1.0, 0.0, 0.0, 1.0, 0.0, 0.0, 1.0, -3.327e-07, 0.0, 1.0, 0.0, 0.0, 1.0, -7.757e-08, 0.0, 1.0, -2.104e-08, 0.0, 1.0, -1.153e-07, 0.0, 1.0, -2.104e-08, 0.0, 1.0, -6.754e-08, 0.0, 1.0, -1.153e-07, 0.0, 1.0, 0.0, 0.0, 1.0, -7.049e-08, 0.0, 1.0, -3.327e-07, 0.0, 1.0, -7.049e-08, 0.0, 1.0, -4.579e-07, 0.0, 1.0, -3.327e-07, 0.0, 1.0, -2.104e-08, 0.0, 1.0, 0.0, 0.0, 1.0, -6.754e-08, 0.0, 1.0, 0.0, 0.0, 1.0, 1.786e-08, 0.0, 1.0, -6.754e-08, 0.0, 1.0, -7.049e-08, 0.0, 1.0, 2.175e-08, 0.0, 1.0, -4.579e-07, 0.0, 1.0, 2.175e-08, 0.0, 1.0, 4.351e-08, 0.0, 1.0, -4.579e-07, 0.0, 1.0, 0.0, 0.0, 1.0, 1.356e-07, 0.0, 1.0, 1.786e-08, 0.0, 1.0, 1.356e-07, 0.0, 1.0, 1.797e-07, 0.0, 1.0, 1.786e-08, 0.0, 1.0, 2.175e-08, 0.0, 1.0, 1.306e-07, 0.0, 1.0, 4.351e-08, 0.0, 1.0, 1.306e-07, 0.0, 1.0, 1.743e-07, 0.0, 1.0, 4.351e-08, 0.0, 1.0, -1.561e-08, 0.0, 1.0, 3.777e-07, 0.0, 1.0, 2.324e-07, 0.0, 1.0, -8.193e-09, 0.0, 1.0, 7.323e-08, 0.0, 1.0, -8.633e-08, 0.0, 1.0, 7.323e-08, 0.0, 1.0, -8.193e-09, 0.0, 1.0, 1.225e-07, 0.0, 1.0, 0.0, 0.0, 1.0, -6.754e-08, 0.0, 1.0, -7.049e-08, 0.0, 1.0, -6.754e-08, 0.0, 1.0, 0.0, 0.0, 1.0, -1.153e-07, 0.0, -1.0, -2.143e-07, 0.0, -1.0, -6.53e-08, 0.0, -1.0, -1.57e-07, 0.0, -1.0, -2.143e-07, 0.0, -1.0, -6.55e-08, 0.0, -1.0, -6.53e-08, 0.0, -1.0, -6.55e-08, 0.0, -1.0, -1.436e-08, 0.0, -1.0, -6.53e-08, 0.0, -1.0, -6.55e-08, 0.0, -1.0, 0.0, 0.0, -1.0, -1.436e-08, 0.0, -1.0, 0.0, 0.0, -1.0, 8.388e-08, 0.0, -1.0, -1.436e-08, 0.0, -1.0, 0.0, 0.0, -1.0, 6.544e-08, 0.0, -1.0, 8.388e-08, 0.0, -1.0, 6.544e-08, 0.0, -1.0, 1.705e-09, 0.0, -1.0, 8.388e-08, 0.0, -1.0, 6.544e-08, 0.0, -1.0, -1.677e-08, 0.0, -1.0, 1.705e-09, 0.0, -1.0, -1.677e-08, 0.0, -1.0, 8.112e-08, 0.0, -1.0, 1.705e-09, 0.0, -1.0, -1.677e-08, 0.0, -1.0, -1.618e-08, 0.0, -1.0, 8.112e-08, 0.0, -1.0, -1.618e-08, 0.0, -1.0, -1.761e-07, 0.0, -1.0, 8.112e-08, 0.0, -1.0, -1.618e-08, 0.0, -1.0, -2.175e-07, 0.0, -1.0, -1.761e-07, 0.0, -1.0, -8.567e-08, 0.0, -1.0, -8.466e-08, 0.0, -1.0, 6.652e-08, 0.0, -1.0, -8.567e-08, 0.0, -1.0, -3.91e-07, 0.0, -1.0, -8.466e-08, 0.0, -1.0, -1.473e-08, 0.0, -1.0, 2.385e-07, 0.0, -1.0, 2.513e-07, 0.0, -1.0, -1.473e-08, 0.0, -1.0, -3.775e-07, 0.0, -1.0, 2.385e-07, 0.0, -1.0, 0.0, 0.0, -1.0, 4.305e-07, 0.0, -1.0, 0.0, 0.0, -1.0, 0.0, 0.0, -1.0, -3.822e-07, 0.0, -1.0, 4.305e-07, 0.0, -1.0, -3.775e-07, 0.0, -1.0, 1.04e-07, 0.0, -1.0, 2.385e-07, 0.0, -1.0, -3.775e-07, 0.0, -1.0, -5.29e-07, 0.0, -1.0, 1.04e-07, 0.0, -1.0, -3.822e-07, 0.0, -1.0, 1.886e-07, 0.0, -1.0, 4.305e-07, 0.0, -1.0, -3.822e-07, 0.0, -1.0, -6.905e-07, 0.0, -1.0, 1.886e-07, 0.0, -1.0, -5.29e-07, 0.0, -1.0, 1.101e-07, 0.0, -1.0, 1.04e-07, 0.0, -1.0, -5.29e-07, 0.0, -1.0, 4.733e-08, 0.0, -1.0, 1.101e-07, 0.0, -1.0, -6.905e-07, 0.0, -1.0, -1.161e-07, 0.0, -1.0, 1.886e-07, 0.0, -1.0, -6.905e-07, 0.0, -1.0, -5.838e-08, 0.0, -1.0, -1.161e-07, 0.0, -1.0, 4.733e-08, 0.0, -1.0, 9.738e-08, 0.0, -1.0, 1.101e-07, 0.0, -1.0, 4.733e-08, 0.0, -1.0, 0.0, 0.0, -1.0, 9.738e-08, 0.0, -1.0, -5.838e-08, 0.0, -1.0, 1.993e-07, 0.0, -1.0, -1.161e-07, 0.0, -1.0, -5.838e-08, 0.0, -1.0, 3.486e-07, 0.0, -1.0, 1.993e-07, 0.0, -1.0, -2.143e-07, 0.0, -1.0, -3.777e-07, 0.0, -1.0, -6.55e-08, 0.0, -1.0, -2.175e-07, 0.0, -1.0, -1.618e-08, 0.0, -1.0, 6.652e-08, 0.0, -1.0, 6.652e-08, 0.0, -1.0, -8.466e-08, 0.0, -1.0, -2.175e-07, 0.0, -1.0, -5.29e-07, 0.0, -1.0, -3.775e-07, 0.0, -1.0, 4.305e-07, 0.0, -1.0, 4.305e-07, 0.0, -1.0, 1.886e-07, 0.0, -1.0, -5.29e-07, 0.0, 0.0, -0.0511, -0.9987, 0.0, -0.0511, -0.9987, 0.0, -0.05047, -0.9987, 0.0, -0.05047, -0.9987, 0.0, -0.05047, -0.9987, 0.0, -0.0511, -0.9987, 0.0, -0.0511, -0.9987, 0.0, -0.0455, -0.999, 0.0, -0.0511, -0.9987, 0.0, -0.0455, -0.999, 0.0, -0.0455, -0.999, 0.0, -0.0511, -0.9987, 0.0, -1.0, 0.0, 0.0, -1.0, 0.0, 0.0, -1.0, 0.0, 0.0, -1.0, 0.0, 0.0, -1.0, 0.0, 0.0, -1.0, 0.0, 0.0, -0.03031, 0.9995, 0.0, -0.03122, 0.9995, 0.0, -0.03031, 0.9995, 0.0, -0.03122, 0.9995, 0.0, -0.03031, 0.9995, 0.0, -0.03122, 0.9995, 0.0, -0.03122, 0.9995, 0.0, -0.03213, 0.9995, 0.0, -0.03122, 0.9995, 0.0, -0.03213, 0.9995, 0.0, -0.03122, 0.9995, 0.0, -0.03213, 0.9995, 0.0, -1.0, 0.0, 0.0, -1.0, 0.0, 0.0, -1.0, 0.0, 0.0, -1.0, 0.0, 0.0, -1.0, 0.0, 0.0, -1.0, 0.0, 0.0, -0.04995, -0.9988, 0.0, -0.05021, -0.9987, 0.0, -0.04995, -0.9988, 0.0, -0.05021, -0.9987, 0.0, -0.05021, -0.9987, 0.0, -0.04995, -0.9988, 0.0, -0.05021, -0.9987, 0.0, -0.05047, -0.9987, 0.0, -0.05021, -0.9987, 0.0, -0.05047, -0.9987, 0.0, -0.05047, -0.9987, 0.0, -0.05021, -0.9987, 0.0, -1.0, 0.0, 0.0, -1.0, 0.0, 0.0, -1.0, 0.0, 0.0, -1.0, 0.0, 0.0, -1.0, 0.0, 0.0, -1.0, 0.0, -5.084e-06, -0.03031, 0.9995, -3.932e-06, -0.03031, 0.9995, -5.76e-07, -0.02826, 0.9996, -3.932e-06, -0.03031, 0.9995, 0.0, -0.02826, 0.9996, -5.76e-07, -0.02826, 0.9996, 0.0, -0.0455, -0.999, 0.0, -0.03966, -0.9992, 0.0, -0.0455, -0.999, 0.0, -0.03966, -0.9992, 0.0, -0.03966, -0.9992, 0.0, -0.0455, -0.999, 0.0, -0.03966, -0.9992, 0.0, -0.0225, -0.9997, 0.0, -0.03966, -0.9992, 0.0, -0.0225, -0.9997, 0.0, -0.02689, -0.9996, 0.0, -0.03966, -0.9992, 0.0, -0.0225, -0.9997, 0.0, -0.01374, -0.9999, 0.0, -0.02689, -0.9996, 0.0, -0.01374, -0.9999, 0.0, -0.01374, -0.9999, 0.0, -0.02689, -0.9996, 0.0, 1.0, 0.0, 0.0, 1.0, 0.0, 0.0, 1.0, 0.0, 0.0, 1.0, 0.0, 0.0, 1.0, 0.0, 0.0, 1.0, 0.0, 0.0, 1.0, 0.0, 0.0, 1.0, 0.0, 0.0, 1.0, 0.0, 0.0, 1.0, 0.0, 0.0, 1.0, 0.0, 0.0, 1.0, 0.0, 0.0, -0.02826, 0.9996, 0.0, -0.03692, 0.9993, -5.76e-07, -0.02826, 0.9996, 0.0, -0.03692, 0.9993, 0.0, -0.02826, 0.9996, 0.0, -0.03692, 0.9993, 0.0, -0.03692, 0.9993, 0.0, -0.03692, 0.9993, 0.0, -0.04761, 0.9989, 0.0, -0.03692, 0.9993, 0.0, -0.04761, 0.9989, 0.0, -0.04761, 0.9989, 0.0, -0.04761, 0.9989, 0.0, -0.07013, 0.9975, 0.0, -0.04761, 0.9989, 0.0, -0.04761, 0.9989, 0.0, -0.07013, 0.9975, 0.0, -0.07013, 0.9975, 0.0, -0.07013, 0.9975, 0.0, -0.09107, 0.9958, 0.0, -0.07013, 0.9975, 0.0, -0.07013, 0.9975, 0.0, -0.09107, 0.9958, 0.0, -0.09107, 0.9958, 0.0, -0.09107, 0.9958, 0.0, -0.08678, 0.9962, 0.0, -0.09107, 0.9958, 0.0, -0.09107, 0.9958, 0.0, -0.08678, 0.9962, 0.0, -0.08678, 0.9962, 0.0, -0.08678, 0.9962, 0.0, -0.0858, 0.9963, 0.0, -0.08678, 0.9962, 0.0, -0.08678, 0.9962, 0.0, -0.0858, 0.9963, 0.0, -0.0858, 0.9963, 0.0, -0.0858, 0.9963, 0.0, -0.09158, 0.9958, 0.0, -0.0858, 0.9963, 0.0, -0.0858, 0.9963, 0.0, -0.09158, 0.9958, 0.0, -0.09158, 0.9958, 0.0, -0.09158, 0.9958, 0.0, -0.09218, 0.9957, 0.0, -0.09158, 0.9958, 0.0, -0.09158, 0.9958, 0.0, -0.09218, 0.9957, 0.0, -0.09218, 0.9957, 0.0, -0.09218, 0.9957, 0.0, -0.08876, 0.9961, 0.0, -0.09218, 0.9957, 0.0, -0.09218, 0.9957, 0.0, -0.08876, 0.9961, 0.0, -0.08876, 0.9961, 0.0, 0.824, 0.5666, 0.0, 0.824, 0.5666, 0.0, 0.824, 0.5666, 0.0, 0.824, 0.5666, 0.0, 0.824, 0.5666, 0.0, 0.824, 0.5666, 0.0, 0.9035, -0.4285, 0.0, 0.9035, -0.4285, 0.0, 0.9035, -0.4285, 0.0, 0.9035, -0.4285, 0.0, 0.9035, -0.4285, 0.0, 0.9035, -0.4285, 0.0, 0.07042, -0.9975, 0.0, 0.1135, -0.9935, 0.0, 0.07042, -0.9975, 0.0, 0.1135, -0.9935, 0.0, 0.1135, -0.9935, 0.0, 0.07042, -0.9975, 0.0, 0.1135, -0.9935, 0.0, 0.1552, -0.9879, 0.0, 0.1135, -0.9935, 0.0, 0.1552, -0.9879, 0.0, 0.1552, -0.9879, 0.0, 0.1135, -0.9935, 0.0, 0.1552, -0.9879, 0.0, 0.1567, -0.9876, 0.0, 0.1552, -0.9879, 0.0, 0.1567, -0.9876, 0.0, 0.1567, -0.9876, 0.0, 0.1552, -0.9879, 0.0, 0.1567, -0.9876, 0.0, 0.1567, -0.9876, 0.0, 0.1616, -0.9869, 0.0, 0.1616, -0.9869, 0.0, 0.1567, -0.9876, 0.0, 0.1616, -0.9869, 0.0, 0.1616, -0.9869, 0.0, 0.1616, -0.9869, 0.0, 0.1638, -0.9865, 0.0, 0.1638, -0.9865, 0.0, 0.1616, -0.9869, 0.0, 0.1638, -0.9865, -8.737e-10, -0.9998, 0.01999, 0.0, -1.0, 0.0, 0.0, -1.0, 0.0, 0.0, -1.0, 0.0, 0.0, -0.9998, -0.02162, -8.737e-10, -0.9998, 0.01999, 0.0, 0.04346, -0.9991, 0.0, 0.04346, -0.9991, 0.0, 0.04346, -0.9991, 0.0, 0.04346, -0.9991, 0.0, 0.04346, -0.9991, 0.0, 0.04346, -0.9991, 0.0, 1.0, 0.0, 0.0, 1.0, 0.0, 0.0, 1.0, 0.0, 0.0, 1.0, 0.0, 0.0, 1.0, 0.0, 0.0, 1.0, 0.0, 0.0, 0.0, 1.0, 0.0, 0.0, 1.0, 0.0, 0.0, 1.0, 0.0, 0.0, 1.0, 0.0, 0.0, 1.0, 0.0, 0.0, 1.0, 1.0, -3.14e-07, 0.0, 1.0, 9.952e-08, 0.0, 1.0, -2.324e-07, 0.0, 1.0, 9.952e-08, 0.0, 1.0, 8.467e-08, 0.0, 1.0, -2.324e-07, 0.0, 1.0, 9.952e-08, 0.0, 1.0, 0.0, 0.0, 1.0, 8.467e-08, 0.0, 1.0, 0.0, 0.0, 1.0, -2.854e-08, 0.0, 1.0, 8.467e-08, 0.0, 1.0, 0.0, 0.0, 1.0, -6.889e-08, 0.0, 1.0, -2.854e-08, 0.0, 1.0, -6.889e-08, 0.0, 1.0, -9.397e-08, 0.0, 1.0, -2.854e-08, 0.0, 1.0, -6.889e-08, 0.0, 1.0, -2.872e-08, 0.0, 1.0, -9.397e-08, 0.0, 1.0, -2.872e-08, 0.0, 1.0, -2.247e-08, 0.0, 1.0, -9.397e-08, 0.0, 1.0, -2.872e-08, 0.0, 1.0, 3.156e-08, 0.0, 1.0, -2.247e-08, 0.0, 1.0, 3.156e-08, 0.0, 1.0, 5.704e-08, 0.0, 1.0, -2.247e-08, 0.0, 1.0, 4.004e-07, 0.0, 1.0, -4.47e-08, 0.0, 1.0, 5.643e-08, 0.0, 1.0, -4.47e-08, 0.0, 1.0, -1.767e-07, 0.0, 1.0, 5.643e-08, 0.0, 1.0, 0.0, 0.0, 1.0, -8.218e-08, 0.0, 1.0, -1.166e-07, 0.0, 1.0, -8.218e-08, 0.0, 1.0, -2.749e-07, 0.0, 1.0, -1.166e-07, 0.0, 1.0, 4.467e-07, 0.0, 1.0, 4.291e-07, 0.0, 1.0, 1.743e-07, 0.0, 1.0, 4.291e-07, 0.0, 1.0, -2.193e-07, 0.0, 1.0, 1.743e-07, 0.0, 1.0, 0.0, 0.0, 1.0, 5.095e-07, 0.0, 1.0, -4.003e-08, 0.0, 1.0, 5.095e-07, 0.0, 1.0, -2.096e-07, 0.0, 1.0, -4.003e-08, 0.0, 1.0, 4.291e-07, 0.0, 1.0, 1.674e-07, 0.0, 1.0, -2.193e-07, 0.0, 1.0, 1.674e-07, 0.0, 1.0, -4.268e-07, 0.0, 1.0, -2.193e-07, 0.0, 1.0, 5.095e-07, 0.0, 1.0, 2.731e-07, 0.0, 1.0, -2.096e-07, 0.0, 1.0, 2.731e-07, 0.0, 1.0, -4.49e-07, 0.0, 1.0, -2.096e-07, 0.0, 1.0, 1.674e-07, 0.0, 1.0, 7.446e-08, 0.0, 1.0, -4.268e-07, 0.0, 1.0, 7.446e-08, 0.0, 1.0, 2.31e-08, 0.0, 1.0, -4.268e-07, 0.0, 1.0, 2.731e-07, 0.0, 1.0, -1.38e-07, 0.0, 1.0, -4.49e-07, 0.0, 1.0, -1.38e-07, 0.0, 1.0, -8.071e-08, 0.0, 1.0, -4.49e-07, 0.0, 1.0, 7.446e-08, 0.0, 1.0, 3.041e-09, 0.0, 1.0, 2.31e-08, 0.0, 1.0, 3.041e-09, 0.0, 1.0, -8.984e-08, 0.0, 1.0, 2.31e-08, 0.0, 1.0, -1.38e-07, 0.0, 1.0, 1.252e-07, 0.0, 1.0, -8.071e-08, 0.0, 1.0, 1.252e-07, 0.0, 1.0, 2.615e-07, 0.0, 1.0, -8.071e-08, 0.0, 1.0, 8.467e-08, 0.0, 1.0, -3.777e-07, 0.0, 1.0, -2.324e-07, 0.0, 1.0, 0.0, 0.0, 1.0, -1.767e-07, 0.0, 1.0, -8.218e-08, 0.0, 1.0, -1.767e-07, 0.0, 1.0, 0.0, 0.0, 1.0, 5.643e-08, 0.0, 1.0, 5.095e-07, 0.0, 1.0, -4.268e-07, 0.0, 1.0, 2.731e-07, 0.0, 1.0, -4.268e-07, 0.0, 1.0, 5.095e-07, 0.0, 1.0, -2.193e-07, 0.0, -1.0, 1.851e-07, 0.0, -1.0, -4.9e-08, 0.0, -1.0, 3.14e-07, 0.0, -1.0, 1.851e-07, 0.0, -1.0, -9.673e-08, 0.0, -1.0, -4.9e-08, 0.0, -1.0, -9.673e-08, 0.0, -1.0, -1.719e-07, 0.0, -1.0, -4.9e-08, 0.0, -1.0, -9.673e-08, 0.0, -1.0, -2.234e-07, 0.0, -1.0, -1.719e-07, 0.0, -1.0, -2.234e-07, 0.0, -1.0, 6.968e-08, 0.0, -1.0, -1.719e-07, 0.0, -1.0, -2.234e-07, 0.0, -1.0, 9.255e-09, 0.0, -1.0, 6.968e-08, 0.0, -1.0, 9.255e-09, 0.0, -1.0, -1.132e-07, 0.0, -1.0, 6.968e-08, 0.0, -1.0, 9.255e-09, 0.0, -1.0, -1.606e-07, 0.0, -1.0, -1.132e-07, 0.0, -1.0, -1.606e-07, 0.0, -1.0, 5.755e-08, 0.0, -1.0, -1.132e-07, 0.0, -1.0, -1.606e-07, 0.0, -1.0, 1.808e-07, 0.0, -1.0, 5.755e-08, 0.0, -1.0, 1.808e-07, 0.0, -1.0, 8.681e-08, 0.0, -1.0, 5.755e-08, 0.0, -1.0, 1.808e-07, 0.0, -1.0, 8.98e-08, 0.0, -1.0, 8.681e-08, 0.0, -1.0, 2.403e-07, 0.0, -1.0, -7.903e-08, 0.0, -1.0, 1.398e-08, 0.0, -1.0, 2.403e-07, 0.0, -1.0, 0.0, 0.0, -1.0, -7.903e-08, 0.0, -1.0, 8.98e-08, 0.0, -1.0, 6.706e-08, 0.0, -1.0, 8.681e-08, 0.0, -1.0, 8.98e-08, 0.0, -1.0, -7.521e-08, 0.0, -1.0, 6.706e-08, 0.0, -1.0, 0.0, 0.0, -1.0, -9.935e-08, 0.0, -1.0, -7.903e-08, 0.0, -1.0, 0.0, 0.0, -1.0, -5.511e-07, 0.0, -1.0, -9.935e-08, 0.0, -1.0, -7.521e-08, 0.0, -1.0, 1.502e-07, 0.0, -1.0, 6.706e-08, 0.0, -1.0, -7.521e-08, 0.0, -1.0, 8.792e-09, 0.0, -1.0, 1.502e-07, 0.0, -1.0, -5.511e-07, 0.0, -1.0, -1.637e-07, 0.0, -1.0, -9.935e-08, 0.0, -1.0, -5.511e-07, 0.0, -1.0, -7.045e-07, 0.0, -1.0, -1.637e-07, 0.0, -1.0, 8.792e-09, 0.0, -1.0, 5.556e-08, 0.0, -1.0, 1.502e-07, 0.0, -1.0, 8.792e-09, 0.0, -1.0, 4.16e-08, 0.0, -1.0, 5.556e-08, 0.0, -1.0, -7.045e-07, 0.0, -1.0, -1.184e-07, 0.0, -1.0, -1.637e-07, 0.0, -1.0, -7.045e-07, 0.0, -1.0, -5.838e-08, 0.0, -1.0, -1.184e-07, 0.0, -1.0, 4.16e-08, 0.0, -1.0, 2.656e-08, 0.0, -1.0, 5.556e-08, 0.0, -1.0, 4.16e-08, 0.0, -1.0, 0.0, 0.0, -1.0, 2.656e-08, 0.0, -1.0, -5.838e-08, 0.0, -1.0, 1.993e-07, 0.0, -1.0, -1.184e-07, 0.0, -1.0, -5.838e-08, 0.0, -1.0, 3.486e-07, 0.0, -1.0, 1.993e-07, 0.0, -1.0, 1.851e-07, 0.0, -1.0, 3.777e-07, 0.0, -1.0, -9.673e-08, 0.0, -1.0, 8.98e-08, 0.0, -1.0, 1.808e-07, 0.0, -1.0, 1.398e-08, 0.0, -1.0, 1.398e-08, 0.0, -1.0, -7.903e-08, 0.0, -1.0, 8.98e-08, 0.0, -1.0, 8.792e-09, 0.0, -1.0, -7.521e-08, 0.0, -1.0, -9.935e-08, 0.0, -1.0, -9.935e-08, 0.0, -1.0, -1.637e-07, 0.0, -1.0, 8.792e-09, 0.0, 0.0, -0.0511, -0.9987, 0.0, -0.0511, -0.9987, 0.0, -0.05047, -0.9987, 0.0, -0.05047, -0.9987, 0.0, -0.05047, -0.9987, 0.0, -0.0511, -0.9987, 0.0, -0.0511, -0.9987, 0.0, -0.0455, -0.999, 0.0, -0.0511, -0.9987, 0.0, -0.0455, -0.999, 0.0, -0.0455, -0.999, 0.0, -0.0511, -0.9987, 0.0, -1.0, 0.0, 0.0, -1.0, 0.0, 0.0, -1.0, 0.0, 0.0, -1.0, 0.0, 0.0, -1.0, 0.0, 0.0, -1.0, 0.0, 0.0, -0.03031, 0.9995, 0.0, -0.03122, 0.9995, 0.0, -0.03031, 0.9995, 0.0, -0.03122, 0.9995, 0.0, -0.03031, 0.9995, 0.0, -0.03122, 0.9995, 0.0, -0.03122, 0.9995, 0.0, -0.03213, 0.9995, 0.0, -0.03122, 0.9995, 0.0, -0.03213, 0.9995, 0.0, -0.03122, 0.9995, 0.0, -0.03213, 0.9995, 0.0, -1.0, 0.0, 0.0, -1.0, 0.0, 0.0, -1.0, 0.0, 0.0, -1.0, 0.0, 0.0, -1.0, 0.0, 0.0, -1.0, 0.0, 0.0, -0.04995, -0.9988, 0.0, -0.05021, -0.9987, 0.0, -0.04995, -0.9988, 0.0, -0.05021, -0.9987, 0.0, -0.05021, -0.9987, 0.0, -0.04995, -0.9988, 0.0, -0.05021, -0.9987, 0.0, -0.05047, -0.9987, 0.0, -0.05021, -0.9987, 0.0, -0.05047, -0.9987, 0.0, -0.05047, -0.9987, 0.0, -0.05021, -0.9987, 0.0, -1.0, 0.0, 0.0, -1.0, 0.0, 0.0, -1.0, 0.0, 0.0, -1.0, 0.0, 0.0, -1.0, 0.0, 0.0, -1.0, 0.0, -5.084e-06, -0.03031, 0.9995, -3.932e-06, -0.03031, 0.9995, -5.76e-07, -0.02826, 0.9996, -3.932e-06, -0.03031, 0.9995, 0.0, -0.02826, 0.9996, -5.76e-07, -0.02826, 0.9996, 0.0, -0.0455, -0.999, 0.0, -0.03966, -0.9992, 0.0, -0.0455, -0.999, 0.0, -0.03966, -0.9992, 0.0, -0.03966, -0.9992, 0.0, -0.0455, -0.999, 0.0, -0.03966, -0.9992, 0.0, -0.02689, -0.9996, 0.0, -0.03966, -0.9992, 0.0, -0.02689, -0.9996, -1.515e-06, -0.0225, -0.9997, 0.0, -0.03966, -0.9992, 0.0, -0.02689, -0.9996, 0.0, -0.01374, -0.9999, -1.515e-06, -0.0225, -0.9997, 0.0, -0.01374, -0.9999, 0.0, -0.01374, -0.9999, -1.515e-06, -0.0225, -0.9997, 0.0, 1.0, 0.0, 0.0, 1.0, 0.0, 0.0, 1.0, 0.0, 0.0, 1.0, 0.0, 0.0, 1.0, 0.0, 0.0, 1.0, 0.0, 0.0, 1.0, 0.0, 0.0, 1.0, 0.0, 0.0, 1.0, 0.0, 0.0, 1.0, 0.0, 0.0, 1.0, 0.0, 0.0, 1.0, 0.0, 0.0, -0.02826, 0.9996, 0.0, -0.03692, 0.9993, -5.76e-07, -0.02826, 0.9996, 0.0, -0.03692, 0.9993, 0.0, -0.02826, 0.9996, 0.0, -0.03692, 0.9993, 0.0, -0.03692, 0.9993, 0.0, -0.03692, 0.9993, 0.0, -0.04761, 0.9989, 0.0, -0.03692, 0.9993, 0.0, -0.04761, 0.9989, 0.0, -0.04761, 0.9989, 0.0, -0.04761, 0.9989, 0.0, -0.07013, 0.9975, 0.0, -0.04761, 0.9989, 0.0, -0.04761, 0.9989, 2.891e-06, -0.07765, 0.997, 0.0, -0.07013, 0.9975, 2.891e-06, -0.07765, 0.997, 0.0, -0.09107, 0.9958, 0.0, -0.07013, 0.9975, 2.891e-06, -0.07765, 0.997, 4.194e-11, -0.09155, 0.9958, 0.0, -0.09107, 0.9958, 4.194e-11, -0.09155, 0.9958, 0.0, -0.08678, 0.9962, 0.0, -0.09107, 0.9958, 4.194e-11, -0.09155, 0.9958, 0.0, -0.08678, 0.9962, 0.0, -0.08678, 0.9962, 0.0, -0.08678, 0.9962, 0.0, -0.0858, 0.9963, 0.0, -0.08678, 0.9962, 0.0, -0.08678, 0.9962, 0.0, -0.0858, 0.9963, 0.0, -0.0858, 0.9963, 0.0, -0.0858, 0.9963, 0.0, -0.09158, 0.9958, 0.0, -0.0858, 0.9963, 0.0, -0.0858, 0.9963, 0.0, -0.09158, 0.9958, 0.0, -0.09158, 0.9958, 0.0, -0.09158, 0.9958, 0.0, -0.09218, 0.9957, 0.0, -0.09158, 0.9958, 0.0, -0.09158, 0.9958, 0.0, -0.09218, 0.9957, 0.0, -0.09218, 0.9957, 0.0, -0.09218, 0.9957, 0.0, -0.08876, 0.9961, 0.0, -0.09218, 0.9957, 0.0, -0.09218, 0.9957, 0.0, -0.08876, 0.9961, 0.0, -0.08876, 0.9961, 0.0, 0.824, 0.5666, 0.0, 0.824, 0.5666, 0.0, 0.824, 0.5666, 0.0, 0.824, 0.5666, 0.0, 0.824, 0.5666, 0.0, 0.824, 0.5666, 0.0, 0.9035, -0.4285, 0.0, 0.9035, -0.4285, 0.0, 0.9035, -0.4285, 0.0, 0.9035, -0.4285, 0.0, 0.9035, -0.4285, 0.0, 0.9035, -0.4285, -4.827e-06, 0.07042, -0.9975, -6.765e-07, 0.1135, -0.9935, -3.475e-06, 0.07042, -0.9975, -6.765e-07, 0.1135, -0.9935, 0.0, 0.1135, -0.9935, -3.475e-06, 0.07042, -0.9975, -6.765e-07, 0.1135, -0.9935, 0.0, 0.1552, -0.9879, 0.0, 0.1135, -0.9935, 0.0, 0.1552, -0.9879, 0.0, 0.1552, -0.9879, 0.0, 0.1135, -0.9935, 0.0, 0.1552, -0.9879, 0.0, 0.1567, -0.9876, 0.0, 0.1552, -0.9879, 0.0, 0.1567, -0.9876, 0.0, 0.1567, -0.9876, 0.0, 0.1552, -0.9879, 0.0, 0.1567, -0.9876, 0.0, 0.1567, -0.9876, 0.0, 0.1616, -0.9869, 0.0, 0.1616, -0.9869, 0.0, 0.1567, -0.9876, 0.0, 0.1616, -0.9869, 0.0, 0.1616, -0.9869, 0.0, 0.1616, -0.9869, 0.0, 0.1638, -0.9865, 0.0, 0.1638, -0.9865, 0.0, 0.1616, -0.9869, 0.0, 0.1638, -0.9865, 0.0, -1.0, 0.0, 0.0, -0.9998, 0.01999, 9.45e-10, -0.9998, -0.02162, 9.45e-10, -0.9998, -0.02162, 0.0, -1.0, 0.0, 0.0, -1.0, 0.0, 0.0, 0.04346, -0.9991, 0.0, 0.04346, -0.9991, 0.0, 0.04346, -0.9991, 0.0, 0.04346, -0.9991, 0.0, 0.04346, -0.9991, 0.0, 0.04346, -0.9991, 0.0, 1.0, 0.0, 0.0, 1.0, 0.0, 0.0, 1.0, 0.0, 0.0, 1.0, 0.0, 0.0, 1.0, 0.0, 0.0, 1.0, 0.0, 0.0, 0.0, 1.0, 0.0, 0.0, 1.0, 0.0, 0.0, 1.0, 0.0, 0.0, 1.0, 0.0, 0.0, 1.0, 0.0, 0.0, 1.0, 0.0, -0.01374, -0.9999, -4.211e-07, -0.02251, -0.9997, 4.191e-07, -0.02251, -0.9997, -4.211e-07, -0.02251, -0.9997, 0.0, -0.01374, -0.9999, 0.0, -0.01374, -0.9999, 0.0, 1.0, 0.0, 0.0, 1.0, 0.0, 0.0, 1.0, 0.0, 0.0, 1.0, 0.0, 0.0, 1.0, 0.0, 0.0, 1.0, 0.0, 0.0, 1.0, 0.0, 0.0, 1.0, 0.0, 0.0, 1.0, 0.0, 0.0, 1.0, 0.0, 0.0, 1.0, 0.0, 0.0, 1.0, 0.0, 0.0, 1.0, 0.0, 0.0, 1.0, 0.0, 0.0, 1.0, 0.0, 0.0, 1.0, 0.0, 0.0, 1.0, 0.0, 0.0, 1.0, 0.0, 0.0, -0.09262, 0.9957, -6.579e-10, -0.07762, 0.997, 0.0, -0.09262, 0.9957, -6.579e-10, -0.07762, 0.997, 0.0, -0.09262, 0.9957, 4.58e-08, -0.09166, 0.9958, 0.0, -0.9998, 0.02, 0.0, -0.9982, 0.05999, 0.0, -0.9982, 0.05999, 0.0, -0.9982, 0.05999, 8.728e-10, -0.9998, 0.02003, 0.0, -0.9998, 0.02, 0.0, -0.9998, -0.02163, 0.0, -0.9979, -0.06484, 0.0, -0.9979, -0.06484, 0.0, -0.9979, -0.06484, -1.452e-06, -0.9998, -0.02162, 0.0, -0.9998, -0.02163, 8.728e-10, -0.9998, 0.02003, 0.0, -0.9998, -0.02163, -1.452e-06, -0.9998, -0.02162, -1.452e-06, -0.9998, -0.02162, 0.0, -0.9998, 0.02, 8.728e-10, -0.9998, 0.02003])] * 3)])

# ---- objects
ob_chair = bpy.data.objects.new('chair', me_chair)

# ---- transforms, parenting, visibility, modifiers, constraints
ob_chair.location = (0.0, 0.0, 0.0)
ob_chair.rotation_euler = (1.571, -0.0, 0.0)
ob_chair.lineart.crease_threshold = 0.0

# ---- collection membership
col_collection_1.objects.link(ob_chair)

# ---- scene / render settings (as saved in the file)
scene.frame_start = 1; scene.frame_end = 250; scene.frame_set(1)
scene.render.engine = 'BLENDER_EEVEE_NEXT'
scene.render.resolution_percentage = 50
scene.render.dither_intensity = 0.0
scene.cycles.use_denoising = False
scene.cycles.samples = 128
scene.cycles.sampling_pattern = 'TABULATED_SOBOL'
scene.cycles.use_adaptive_sampling = False
scene.cycles.use_light_tree = False
scene.cycles.blur_glossy = 0.0
scene.cycles.sample_clamp_indirect = 0.0
scene.view_settings.view_transform = 'Standard'
bpy.context.view_layer.update()

# ---- added for rendering (the .blend has no active camera and no usable light): camera, sun
cam_auto = bpy.data.cameras.new('AutoCamera')
cam_auto.lens = 50.0
cam_auto.sensor_width = 36.0
cam_auto.clip_end = 1000.0
ob_auto_camera = bpy.data.objects.new('AutoCamera', cam_auto)
scene.collection.objects.link(ob_auto_camera)
ob_auto_camera.location = (6.57504, -7.89005, 8.05137)
ob_auto_camera.rotation_euler = (1.09748, -7.21219e-08, 0.694738)
scene.camera = ob_auto_camera
light_auto_sun = bpy.data.lights.new('AutoSun', 'SUN')
light_auto_sun.energy = 3.0
light_auto_sun.angle = 0.0523599
ob_auto_sun = bpy.data.objects.new('AutoSun', light_auto_sun)
scene.collection.objects.link(ob_auto_sun)
ob_auto_sun.rotation_euler = (0.872665, 0.174533, 0.523599)
bpy.context.view_layer.update()
